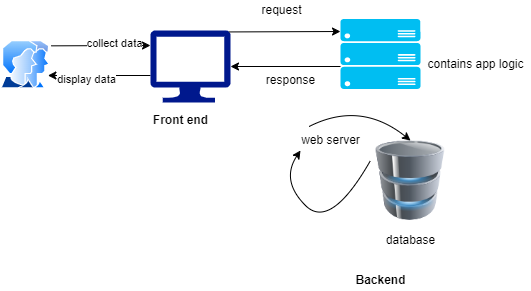

The diagram above was exported from draw.io. Its source (the exported page's mxGraphModel, read from the mxfile embedded in the PNG):
<mxGraphModel dx="782" dy="436" grid="1" gridSize="10" guides="1" tooltips="1" connect="1" arrows="1" fold="1" page="1" pageScale="1" pageWidth="827" pageHeight="1169" math="0" shadow="0">
  <root>
    <mxCell id="0" />
    <mxCell id="1" parent="0" />
    <mxCell id="jVhAX_JXE4GI2uf3QXHV-6" value="" style="aspect=fixed;perimeter=ellipsePerimeter;html=1;align=center;shadow=0;dashed=0;spacingTop=3;image;image=img/lib/active_directory/user_accounts.svg;" parent="1" vertex="1">
      <mxGeometry x="90" y="100" width="50" height="48.5" as="geometry" />
    </mxCell>
    <mxCell id="jVhAX_JXE4GI2uf3QXHV-7" value="" style="endArrow=classic;html=1;rounded=0;exitX=1.013;exitY=0.11;exitDx=0;exitDy=0;exitPerimeter=0;" parent="1" source="jVhAX_JXE4GI2uf3QXHV-6" edge="1">
      <mxGeometry width="50" height="50" relative="1" as="geometry">
        <mxPoint x="190" y="160" as="sourcePoint" />
        <mxPoint x="240" y="105" as="targetPoint" />
      </mxGeometry>
    </mxCell>
    <mxCell id="jVhAX_JXE4GI2uf3QXHV-8" value="collect data" style="edgeLabel;html=1;align=center;verticalAlign=middle;resizable=0;points=[];" parent="jVhAX_JXE4GI2uf3QXHV-7" vertex="1" connectable="0">
      <mxGeometry x="0.2755" y="3" relative="1" as="geometry">
        <mxPoint as="offset" />
      </mxGeometry>
    </mxCell>
    <mxCell id="jVhAX_JXE4GI2uf3QXHV-9" value="" style="endArrow=classic;html=1;rounded=0;entryX=1;entryY=0.75;entryDx=0;entryDy=0;" parent="1" target="jVhAX_JXE4GI2uf3QXHV-6" edge="1">
      <mxGeometry width="50" height="50" relative="1" as="geometry">
        <mxPoint x="240" y="135" as="sourcePoint" />
        <mxPoint x="250" y="115" as="targetPoint" />
      </mxGeometry>
    </mxCell>
    <mxCell id="jVhAX_JXE4GI2uf3QXHV-10" value="display data" style="edgeLabel;html=1;align=center;verticalAlign=middle;resizable=0;points=[];" parent="jVhAX_JXE4GI2uf3QXHV-9" vertex="1" connectable="0">
      <mxGeometry x="0.2755" y="3" relative="1" as="geometry">
        <mxPoint as="offset" />
      </mxGeometry>
    </mxCell>
    <mxCell id="jVhAX_JXE4GI2uf3QXHV-11" value="" style="sketch=0;aspect=fixed;pointerEvents=1;shadow=0;dashed=0;html=1;strokeColor=none;labelPosition=center;verticalLabelPosition=bottom;verticalAlign=top;align=center;fillColor=#00188D;shape=mxgraph.azure.computer" parent="1" vertex="1">
      <mxGeometry x="240" y="90" width="80" height="72" as="geometry" />
    </mxCell>
    <mxCell id="jVhAX_JXE4GI2uf3QXHV-12" value="&lt;b&gt;Front end&lt;/b&gt;" style="text;html=1;align=center;verticalAlign=middle;resizable=0;points=[];autosize=1;strokeColor=none;fillColor=none;" parent="1" vertex="1">
      <mxGeometry x="235" y="170" width="70" height="20" as="geometry" />
    </mxCell>
    <mxCell id="jVhAX_JXE4GI2uf3QXHV-13" value="" style="endArrow=classic;html=1;rounded=0;exitX=0.98;exitY=0.02;exitDx=0;exitDy=0;exitPerimeter=0;" parent="1" source="jVhAX_JXE4GI2uf3QXHV-11" edge="1">
      <mxGeometry width="50" height="50" relative="1" as="geometry">
        <mxPoint x="400" y="130" as="sourcePoint" />
        <mxPoint x="430" y="91" as="targetPoint" />
      </mxGeometry>
    </mxCell>
    <mxCell id="jVhAX_JXE4GI2uf3QXHV-14" value="" style="endArrow=classic;html=1;rounded=0;entryX=1;entryY=0.5;entryDx=0;entryDy=0;entryPerimeter=0;" parent="1" target="jVhAX_JXE4GI2uf3QXHV-11" edge="1">
      <mxGeometry width="50" height="50" relative="1" as="geometry">
        <mxPoint x="430" y="126" as="sourcePoint" />
        <mxPoint x="490" y="120" as="targetPoint" />
      </mxGeometry>
    </mxCell>
    <mxCell id="jVhAX_JXE4GI2uf3QXHV-15" value="request" style="text;html=1;align=center;verticalAlign=middle;resizable=0;points=[];autosize=1;strokeColor=none;fillColor=none;" parent="1" vertex="1">
      <mxGeometry x="341" y="60" width="60" height="20" as="geometry" />
    </mxCell>
    <mxCell id="jVhAX_JXE4GI2uf3QXHV-16" value="response" style="text;html=1;align=center;verticalAlign=middle;resizable=0;points=[];autosize=1;strokeColor=none;fillColor=none;" parent="1" vertex="1">
      <mxGeometry x="350" y="130" width="60" height="20" as="geometry" />
    </mxCell>
    <mxCell id="jVhAX_JXE4GI2uf3QXHV-17" value="" style="verticalLabelPosition=bottom;html=1;verticalAlign=top;align=center;strokeColor=none;fillColor=#00BEF2;shape=mxgraph.azure.server_rack;" parent="1" vertex="1">
      <mxGeometry x="430" y="78.5" width="80" height="70" as="geometry" />
    </mxCell>
    <mxCell id="jVhAX_JXE4GI2uf3QXHV-19" value="" style="image;html=1;image=img/lib/clip_art/computers/Database_128x128.png" parent="1" vertex="1">
      <mxGeometry x="460" y="200" width="80" height="80" as="geometry" />
    </mxCell>
    <mxCell id="jVhAX_JXE4GI2uf3QXHV-20" value="database" style="text;html=1;align=center;verticalAlign=middle;resizable=0;points=[];autosize=1;strokeColor=none;fillColor=none;" parent="1" vertex="1">
      <mxGeometry x="470" y="290" width="60" height="20" as="geometry" />
    </mxCell>
    <mxCell id="jVhAX_JXE4GI2uf3QXHV-22" value="" style="curved=1;endArrow=classic;html=1;rounded=0;exitX=0;exitY=0.25;exitDx=0;exitDy=0;" parent="1" source="jVhAX_JXE4GI2uf3QXHV-19" edge="1">
      <mxGeometry width="50" height="50" relative="1" as="geometry">
        <mxPoint x="370" y="290" as="sourcePoint" />
        <mxPoint x="390" y="210" as="targetPoint" />
        <Array as="points">
          <mxPoint x="420" y="290" />
          <mxPoint x="370" y="240" />
        </Array>
      </mxGeometry>
    </mxCell>
    <mxCell id="jVhAX_JXE4GI2uf3QXHV-23" value="web server" style="text;html=1;align=center;verticalAlign=middle;resizable=0;points=[];autosize=1;strokeColor=none;fillColor=none;" parent="1" vertex="1">
      <mxGeometry x="385" y="190" width="70" height="20" as="geometry" />
    </mxCell>
    <mxCell id="jVhAX_JXE4GI2uf3QXHV-24" value="" style="curved=1;endArrow=classic;html=1;rounded=0;exitX=0.195;exitY=-0.2;exitDx=0;exitDy=0;exitPerimeter=0;entryX=0.5;entryY=0;entryDx=0;entryDy=0;" parent="1" source="jVhAX_JXE4GI2uf3QXHV-23" target="jVhAX_JXE4GI2uf3QXHV-19" edge="1">
      <mxGeometry width="50" height="50" relative="1" as="geometry">
        <mxPoint x="250" y="300" as="sourcePoint" />
        <mxPoint x="300" y="250" as="targetPoint" />
        <Array as="points">
          <mxPoint x="450" y="160" />
        </Array>
      </mxGeometry>
    </mxCell>
    <mxCell id="jVhAX_JXE4GI2uf3QXHV-25" value="contains app logic" style="text;html=1;align=center;verticalAlign=middle;resizable=0;points=[];autosize=1;strokeColor=none;fillColor=none;" parent="1" vertex="1">
      <mxGeometry x="510" y="114.25" width="110" height="20" as="geometry" />
    </mxCell>
    <mxCell id="jVhAX_JXE4GI2uf3QXHV-26" value="&lt;b&gt;Backend&lt;/b&gt;" style="text;html=1;align=center;verticalAlign=middle;resizable=0;points=[];autosize=1;strokeColor=none;fillColor=none;" parent="1" vertex="1">
      <mxGeometry x="435" y="330" width="70" height="20" as="geometry" />
    </mxCell>
  </root>
</mxGraphModel>